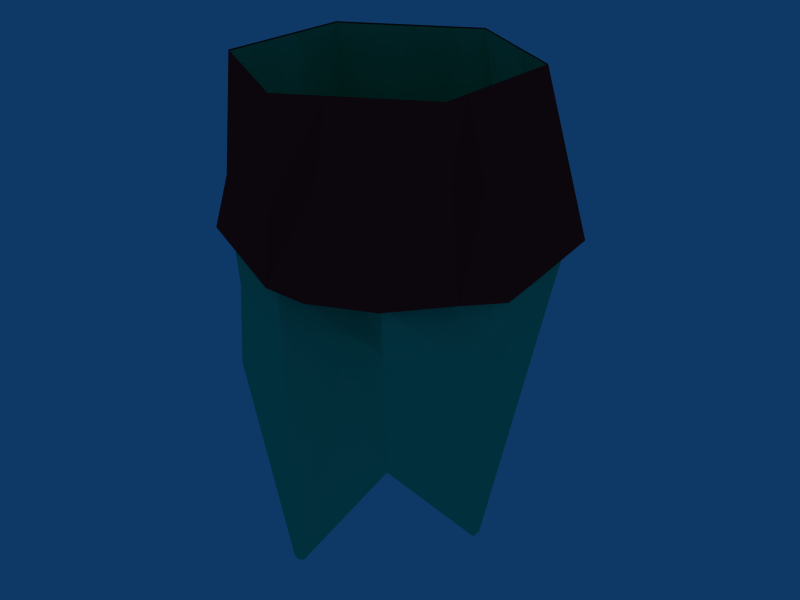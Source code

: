 # Source: HexCellWall.blend  (saved by Blender 2.49.2; exported with 4.5.12 LTS)
import bpy
from mathutils import Matrix  # noqa: F401  (used for matrix-valued properties, if any)

bpy.ops.wm.read_factory_settings(use_empty=True)
scene = bpy.context.scene
scene.name = 'Scene'

# ---- collections
col_collection_1 = bpy.data.collections.new('Collection 1'); scene.collection.children.link(col_collection_1)

# ---- materials (node trees are filled in below, after node groups)
mat_wall = bpy.data.materials.new('Wall')
mat_wall.alpha_threshold = 0.0
mat_wall.diffuse_color = (0.1152, 0.8367, 0.5906, 1.0)
mat_wall.roughness = 0.5
mat_wall.line_color = (0.0, 0.0, 0.0, 1.0)
mat_grass = bpy.data.materials.new('Grass')
mat_grass.alpha_threshold = 0.0
mat_grass.diffuse_color = (0.7773, 0.1185, 0.1185, 1.0)
mat_grass.roughness = 0.5
mat_grass.line_color = (0.0, 0.0, 0.0, 1.0)

# ---- material node trees

# ---- world
world_world = bpy.data.worlds.new('World'); scene.world = world_world
world_world.color = (0.05656, 0.2208, 0.4)
world_world.use_sun_shadow = False
world_world.sun_shadow_jitter_overblur = 0.0
world_world.cycles.sampling_method = 'MANUAL'
world_world.cycles.sample_map_resolution = 256

# ---- meshes
me_test = bpy.data.meshes.new('test')
me_test.from_pydata([(-0.4726, 0.7255, -3.021), (-0.866, 0.5, 0.0), (-0.9064, -0.5417, -2.261), (-0.866, -0.5, 0.0), (-0.02837, -0.9278, -3.348), (8.742e-08, -1.0, 0.0), (0.8718, -0.1034, -3.196), (0.866, -0.5, 0.0), (0.8718, -0.03641, -3.196), (0.866, 0.5, 0.0), (-0.2642, 0.8413, -3.021), (0.04097, 1.0, 0.0), (-0.9464, 0.6376, -1.169), (-0.866, -0.5, -1.169), (8.742e-08, -1.0, -1.169), (0.866, -0.5, -1.169), (1.0, 0.6522, -1.169), (0.164, 1.107, -1.169), (-0.4157, -0.76, 0.0), (-0.07558, -0.9151, -3.343), (-0.77, -0.6629, -1.136), (-0.866, 0.1, 0.0), (-0.8335, 0.08737, -2.433), (-0.7769, 0.09527, -1.114), (-0.408, 0.7525, 0.0), (-0.3674, 0.784, -3.021), (-0.6363, 0.7525, -1.044), (0.4576, 0.7475, 0.0), (0.4572, 0.7528, -2.472), (0.4557, 0.7475, -1.169), (0.866, 0.005, 0.0), (0.8718, -0.06955, -3.196), (1.081, 0.005, -1.169), (0.5716, -0.67, 0.0), (0.5754, -0.6745, -2.472), (0.6665, -0.8314, -1.169), (0.2858, -0.835, 0.0), (0.006985, -0.9074, -3.348), (0.2858, -0.6313, -1.169), (-0.866, -0.095, 0.0), (-1.022, -0.05132, -2.889), (-0.842, -0.09027, -1.225), (-0.1543, 0.8923, 0.0), (-0.3091, 0.8163, -3.021), (-0.298, 1.058, -1.278), (0.866, -0.303, 0.0), (0.8718, -0.09018, -3.196), (1.114, -0.303, -1.169), (-0.9131, 0.5805, -1.536), (-0.8802, -0.5158, -1.449), (8.742e-08, -1.0, -1.536), (0.866, -0.5, -1.536), (0.9444, 0.589, -1.536), (0.1101, 1.062, -1.536), (-0.6088, -0.76, -1.5), (-0.798, 0.09169, -1.491), (-0.543, 0.7525, -1.462), (0.4551, 0.7475, -1.536), (0.9919, 0.005, -1.536), (0.6271, -0.7644, -1.536), (0.2858, -0.7159, -1.536), (-0.8679, -0.08669, -1.581), (-0.2406, 0.989, -1.599), (1.011, -0.303, -1.536), (1.222, -0.3351, -1.16), (0.866, -0.303, 0.008449), (-0.3296, 1.16, -1.28), (-0.1543, 0.8923, 0.008449), (-1.034, -0.1013, -1.221), (-0.866, -0.095, 0.008449), (0.3117, -1.106, -1.16), (0.2858, -0.835, 0.008449), (0.7299, -0.9155, -1.16), (0.5716, -0.67, 0.008449), (1.185, 0.003331, -1.16), (0.866, 0.005, 0.008449), (0.6795, 0.945, -1.191), (0.4576, 0.7475, 0.008449), (-0.7855, 0.9068, -1.209), (-0.408, 0.7525, 0.008449), (-1.066, 0.1025, -1.1), (-0.866, 0.1, 0.008449), (-0.8481, -0.7303, -1.123), (-0.4157, -0.76, 0.008449), (0.1779, 1.213, -1.16), (1.096, 0.7143, -1.16), (1.028, -0.5514, -1.16), (-0.002272, -1.101, -1.16), (-0.9536, -0.5514, -1.16), (-1.042, 0.6983, -1.16), (0.04097, 1.0, 0.008449), (0.866, 0.5, 0.008449), (0.866, -0.5, 0.008449), (8.742e-08, -1.0, 0.008449), (-0.866, -0.5, 0.008449), (-0.866, 0.5, 0.008449), (-0.3004, 0.6948, -2.922), (0.3424, 0.1846, -2.486), (-0.2678, 0.6417, -2.993), (-0.4333, -0.01847, -2.691)], [], [(13, 20, 18, 3), (20, 14, 5, 18), (12, 23, 21, 1), (1, 24, 26, 12), (16, 29, 27, 9), (29, 17, 11, 27), (32, 16, 9, 30), (35, 15, 7, 33), (14, 38, 36, 5), (38, 35, 33, 36), (23, 41, 39, 21), (41, 13, 3, 39), (24, 42, 44, 26), (42, 11, 17, 44), (15, 47, 45, 7), (47, 32, 30, 45), (19, 54, 49, 2), (54, 20, 13, 49), (4, 50, 54, 19), (50, 14, 20, 54), (48, 0, 22, 55), (55, 23, 12, 48), (26, 56, 48, 12), (0, 48, 56, 25), (28, 57, 52, 8), (57, 29, 16, 52), (10, 53, 57, 28), (53, 17, 29, 57), (8, 52, 58, 31), (52, 16, 32, 58), (6, 51, 59, 34), (51, 15, 35, 59), (37, 60, 50, 4), (60, 38, 14, 50), (34, 59, 60, 37), (59, 35, 38, 60), (40, 61, 55, 22), (61, 41, 23, 55), (2, 49, 61, 40), (49, 13, 41, 61), (44, 62, 56, 26), (62, 43, 25, 56), (17, 53, 62, 44), (53, 10, 43, 62), (46, 63, 51, 6), (63, 47, 15, 51), (31, 58, 63, 46), (58, 32, 47, 63), (64, 74, 75, 65), (86, 64, 65, 92), (67, 90, 84, 66), (79, 67, 66, 78), (68, 88, 94, 69), (80, 68, 69, 81), (70, 72, 73, 71), (87, 70, 71, 93), (72, 86, 92, 73), (74, 85, 91, 75), (76, 84, 90, 77), (85, 76, 77, 91), (95, 79, 78, 89), (89, 80, 81, 95), (82, 87, 93, 83), (88, 82, 83, 94), (10, 28, 97, 96), (22, 0, 98, 99)])
me_test.polygons.foreach_set('material_index', [0, 0, 0, 0, 0, 0, 0, 0, 0, 0, 0, 0, 0, 0, 0, 0, 0, 0, 0, 0, 0, 0, 0, 0, 0, 0, 0, 0, 0, 0, 0, 0, 0, 0, 0, 0, 0, 0, 0, 0, 0, 0, 0, 0, 0, 0, 0, 0, 1, 1, 1, 1, 1, 1, 1, 1, 1, 1, 1, 1, 1, 1, 1, 1, 0, 0])
_uv = me_test.uv_layers.new(name='UVTex')
_uv.uv.foreach_set('vector', [0.03084, 0.6667, 0.0773, 0.6702, 0.1935, 0.9804, 0.06718, 0.9967, 0.0773, 0.6702, 0.2772, 0.6405, 0.3085, 0.9648, 0.1935, 0.9804, 0.5669, 0.6371, 0.7223, 0.657, 0.6996, 0.9837, 0.5789, 0.9745, 0.5789, 0.9745, 0.4223, 0.9783, 0.4753, 0.6705, 0.5669, 0.6371, 0.8293, 0.6569, 0.9575, 0.6724, 0.8954, 0.9967, 0.7825, 0.9672, 0.08491, 0.6439, 0.2198, 0.6408, 0.2692, 0.9807, 0.1198, 0.9944, 0.688, 0.6362, 0.8293, 0.6569, 0.7825, 0.9672, 0.6638, 0.9551, 0.4706, 0.6361, 0.553, 0.6329, 0.5466, 0.9453, 0.4674, 0.9426, 0.2772, 0.6405, 0.3822, 0.6386, 0.3867, 0.9539, 0.3085, 0.9648, 0.3822, 0.6386, 0.4706, 0.6361, 0.4674, 0.9426, 0.3867, 0.9539, 0.7223, 0.657, 0.7814, 0.6262, 0.7579, 0.9875, 0.6996, 0.9837, 0.7814, 0.6262, 0.9042, 0.6474, 0.8787, 0.9963, 0.7579, 0.9875, 0.4223, 0.9783, 0.3371, 0.9797, 0.3474, 0.6048, 0.4753, 0.6705, 0.3371, 0.9797, 0.2692, 0.9807, 0.2198, 0.6408, 0.3474, 0.6048, 0.553, 0.6329, 0.6205, 0.6347, 0.5916, 0.9466, 0.5466, 0.9453, 0.6205, 0.6347, 0.688, 0.6362, 0.6638, 0.9551, 0.5916, 0.9466, 0.2, 0.009067, 0.1135, 0.5611, 0.02527, 0.5865, 0.003694, 0.3518, 0.1135, 0.5611, 0.0773, 0.6702, 0.03084, 0.6667, 0.02527, 0.5865, 0.2573, -0.001678, 0.2753, 0.5354, 0.1135, 0.5611, 0.2, 0.009067, 0.2753, 0.5354, 0.2772, 0.6405, 0.0773, 0.6702, 0.1135, 0.5611, 0.5777, 0.5356, 0.4906, 0.07027, 0.7161, 0.2588, 0.7252, 0.5462, 0.7252, 0.5462, 0.7223, 0.657, 0.5669, 0.6371, 0.5777, 0.5356, 0.4753, 0.6705, 0.455, 0.5468, 0.5777, 0.5356, 0.5669, 0.6371, 0.4906, 0.07027, 0.5777, 0.5356, 0.455, 0.5468, 0.4279, 0.06539, 0.9721, 0.2871, 0.9642, 0.5648, 0.8374, 0.5556, 0.7705, 0.0403, 0.9642, 0.5648, 0.9575, 0.6724, 0.8293, 0.6569, 0.8374, 0.5556, 0.3162, 0.06749, 0.2286, 0.5325, 0.08583, 0.53, 0.09659, 0.2418, 0.2286, 0.5325, 0.2198, 0.6408, 0.08491, 0.6439, 0.08583, 0.53, 0.7705, 0.0403, 0.8374, 0.5556, 0.6934, 0.5309, 0.7175, 0.03068, 0.8374, 0.5556, 0.8293, 0.6569, 0.688, 0.6362, 0.6934, 0.5309, 0.6095, 0.03182, 0.5523, 0.5318, 0.4641, 0.5362, 0.4582, 0.2606, 0.5523, 0.5318, 0.553, 0.6329, 0.4706, 0.6361, 0.4641, 0.5362, 0.3155, -0.001267, 0.3772, 0.5368, 0.2753, 0.5354, 0.2573, -0.001678, 0.3772, 0.5368, 0.3822, 0.6386, 0.2772, 0.6405, 0.2753, 0.5354, 0.4582, 0.2606, 0.4641, 0.5362, 0.3772, 0.5368, 0.3155, -0.001267, 0.4641, 0.5362, 0.4706, 0.6361, 0.3822, 0.6386, 0.3772, 0.5368, 0.7756, 0.1136, 0.7823, 0.5177, 0.7252, 0.5462, 0.7161, 0.2588, 0.7823, 0.5177, 0.7814, 0.6262, 0.7223, 0.657, 0.7252, 0.5462, 0.9251, 0.3113, 0.9127, 0.5618, 0.7823, 0.5177, 0.7756, 0.1136, 0.9127, 0.5618, 0.9042, 0.6474, 0.7814, 0.6262, 0.7823, 0.5177, 0.3474, 0.6048, 0.3374, 0.5075, 0.455, 0.5468, 0.4753, 0.6705, 0.3374, 0.5075, 0.3716, 0.06405, 0.4279, 0.06539, 0.455, 0.5468, 0.2198, 0.6408, 0.2286, 0.5325, 0.3374, 0.5075, 0.3474, 0.6048, 0.2286, 0.5325, 0.3162, 0.06749, 0.3716, 0.06405, 0.3374, 0.5075, 0.6636, 0.028, 0.6139, 0.5302, 0.5523, 0.5318, 0.6095, 0.03182, 0.6139, 0.5302, 0.6205, 0.6347, 0.553, 0.6329, 0.5523, 0.5318, 0.7175, 0.03068, 0.6934, 0.5309, 0.6139, 0.5302, 0.6636, 0.028, 0.6934, 0.5309, 0.688, 0.6362, 0.6205, 0.6347, 0.6139, 0.5302, 0.2146, 1.004, 0.4699, 0.999, 0.4775, -0.00225, 0.217, 0.00232, -0.001561, 1.006, 0.2146, 1.004, 0.217, 0.00232, 0.002404, 0.0006452, 0.6644, 0.001507, 1.004, -0.003106, 0.9985, 0.9953, 0.6447, 1.001, 0.4107, 0.003731, 0.6644, 0.001507, 0.6447, 1.001, 0.3898, 0.9947, 0.358, 0.999, -0.00146, 0.9971, 0.005411, 0.003367, 0.4069, 0.006636, 0.5561, 1.006, 0.358, 0.999, 0.4069, 0.006636, 0.573, 0.008879, 0.7421, 0.9931, 0.3923, 1.001, 0.3664, 0.004589, 0.6882, 0.008178, 1.002, 1.001, 0.7421, 0.9931, 0.6882, 0.008178, 1.01, 0.004959, 0.3923, 1.001, 0.002638, 1.003, 0.005321, 0.003179, 0.3664, 0.004589, 0.4699, 0.999, 0.9988, 1.003, 0.992, 0.0006452, 0.4775, -0.00225, 0.4411, 0.9995, 1.001, 0.9933, 1.005, -0.0003416, 0.512, 0.002368, 0.01304, 0.9972, 0.4411, 0.9995, 0.512, 0.002368, -0.003235, -0.009433, 0.001794, 0.004766, 0.4107, 0.003731, 0.3898, 0.9947, 0.002107, 1.002, 0.999, 0.9944, 0.5561, 1.006, 0.573, 0.008879, 0.9933, 0.005092, 0.7896, 0.9958, 0.006895, 0.9992, 0.006671, -0.002875, 0.4873, 0.007628, 0.9999, 0.9975, 0.7896, 0.9958, 0.4873, 0.007628, 0.9984, 0.001727, 0.3162, 0.06749, 0.09659, 0.2418, -0.007226, 0.09678, 0.2718, 0.03407, 0.7161, 0.2588, 0.4906, 0.07027, 0.5303, 0.01292, 0.7426, 0.1087])
me_test.materials.append(mat_wall)
me_test.materials.append(mat_grass)
me_test.use_remesh_preserve_volume = False
me_test.use_remesh_preserve_attributes = False
me_test.use_mirror_vertex_groups = False
me_test.update()

# ---- objects
ob_mesh = bpy.data.objects.new('Mesh', me_test)

# ---- transforms, parenting, visibility, modifiers, constraints
ob_mesh.location = (0.0, 0.0, 0.0)
ob_mesh.lock_rotations_4d = False
ob_mesh.empty_display_type = 'ARROWS'
ob_mesh.lineart.crease_threshold = 0.0

# ---- collection membership
col_collection_1.objects.link(ob_mesh)

# ---- scene / render settings (as saved in the file)
scene.frame_start = 1; scene.frame_end = 250; scene.frame_set(1)
scene.render.engine = 'BLENDER_EEVEE_NEXT'
scene.render.image_settings.file_format = 'JPEG'
scene.render.image_settings.color_mode = 'RGB'
scene.render.image_settings.compression = 90
scene.render.resolution_x = 800
scene.render.resolution_y = 600
scene.render.pixel_aspect_x = 100.0
scene.render.pixel_aspect_y = 100.0
scene.render.fps = 25
scene.render.dither_intensity = 0.0
scene.render.use_compositing = False
scene.render.use_sequencer = False
scene.render.bake_margin = 2
scene.render.bake_bias = 0.0
scene.render.use_stamp_time = False
scene.render.use_stamp_date = False
scene.render.use_stamp_frame = False
scene.render.use_stamp_camera = False
scene.render.use_stamp_scene = False
scene.render.use_stamp_filename = False
scene.render.use_stamp_render_time = False
scene.render.stamp_font_size = 0
scene.cycles.use_denoising = False
scene.cycles.samples = 10
scene.cycles.sampling_pattern = 'TABULATED_SOBOL'
scene.cycles.light_sampling_threshold = 0.0
scene.cycles.use_adaptive_sampling = False
scene.cycles.use_light_tree = False
scene.cycles.blur_glossy = 0.0
scene.cycles.volume_bounces = 1
scene.cycles.pixel_filter_type = 'GAUSSIAN'
scene.cycles.sample_clamp_indirect = 0.0
scene.view_settings.view_transform = 'Raw'
bpy.context.view_layer.update()

# ---- added for rendering (the .blend has no active camera): camera
cam_auto = bpy.data.cameras.new('AutoCamera')
cam_auto.lens = 50.0
cam_auto.sensor_width = 36.0
cam_auto.clip_end = 1000.0
ob_auto_camera = bpy.data.objects.new('AutoCamera', cam_auto)
scene.collection.objects.link(ob_auto_camera)
ob_auto_camera.location = (4.40547, -5.13998, 1.7927)
ob_auto_camera.rotation_euler = (1.09748, -7.21219e-08, 0.694738)
scene.camera = ob_auto_camera
bpy.context.view_layer.update()
